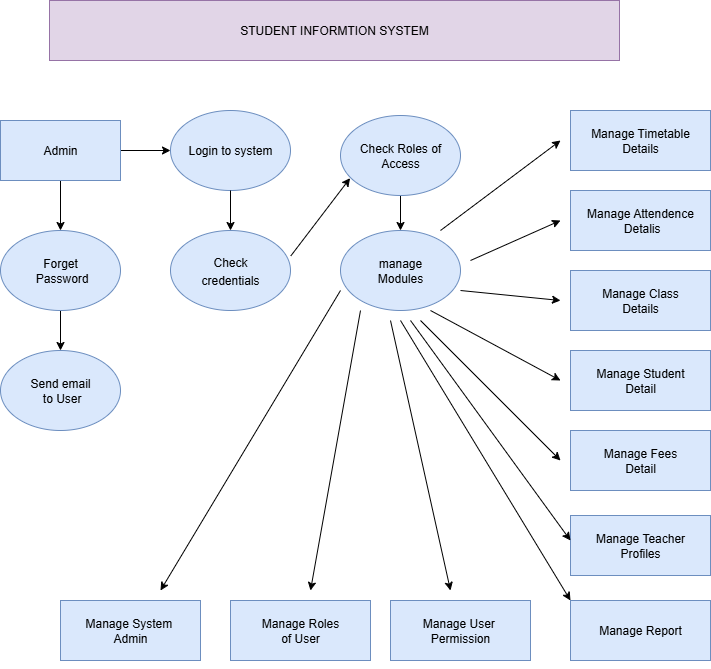

The diagram above was exported from draw.io. Its source (the exported page's mxGraphModel, read from the mxfile embedded in the PNG):
<mxGraphModel dx="1226" dy="661" grid="1" gridSize="10" guides="1" tooltips="1" connect="1" arrows="1" fold="1" page="1" pageScale="1" pageWidth="827" pageHeight="1169" math="0" shadow="0">
  <root>
    <mxCell id="0" />
    <mxCell id="1" parent="0" />
    <mxCell id="aVvDx9BhND4HwXZdRAAX-3" value="STUDENT INFORMTION SYSTEM" style="rounded=0;whiteSpace=wrap;html=1;strokeColor=#9673a6;align=center;verticalAlign=middle;fontFamily=Helvetica;fontSize=12;fontColor=default;fillColor=#e1d5e7;" vertex="1" parent="1">
      <mxGeometry x="129" y="40" width="570" height="60" as="geometry" />
    </mxCell>
    <mxCell id="aVvDx9BhND4HwXZdRAAX-4" style="edgeStyle=orthogonalEdgeStyle;rounded=0;orthogonalLoop=1;jettySize=auto;html=1;exitX=0.5;exitY=1;exitDx=0;exitDy=0;fontFamily=Helvetica;fontSize=12;fontColor=default;" edge="1" parent="1" source="aVvDx9BhND4HwXZdRAAX-3" target="aVvDx9BhND4HwXZdRAAX-3">
      <mxGeometry relative="1" as="geometry" />
    </mxCell>
    <mxCell id="aVvDx9BhND4HwXZdRAAX-7" value="" style="edgeStyle=orthogonalEdgeStyle;rounded=0;orthogonalLoop=1;jettySize=auto;html=1;fontFamily=Helvetica;fontSize=12;fontColor=default;" edge="1" parent="1" source="aVvDx9BhND4HwXZdRAAX-5" target="aVvDx9BhND4HwXZdRAAX-6">
      <mxGeometry relative="1" as="geometry" />
    </mxCell>
    <mxCell id="aVvDx9BhND4HwXZdRAAX-15" value="" style="edgeStyle=orthogonalEdgeStyle;rounded=0;orthogonalLoop=1;jettySize=auto;html=1;fontFamily=Helvetica;fontSize=12;fontColor=default;" edge="1" parent="1" source="aVvDx9BhND4HwXZdRAAX-5" target="aVvDx9BhND4HwXZdRAAX-14">
      <mxGeometry relative="1" as="geometry" />
    </mxCell>
    <mxCell id="aVvDx9BhND4HwXZdRAAX-5" value="Admin" style="rounded=0;whiteSpace=wrap;html=1;strokeColor=#6c8ebf;align=center;verticalAlign=middle;fontFamily=Helvetica;fontSize=12;fillColor=#dae8fc;" vertex="1" parent="1">
      <mxGeometry x="80" y="160" width="120" height="60" as="geometry" />
    </mxCell>
    <mxCell id="aVvDx9BhND4HwXZdRAAX-6" value="Login to system" style="ellipse;whiteSpace=wrap;html=1;rounded=0;strokeColor=#6c8ebf;align=center;verticalAlign=middle;fontFamily=Helvetica;fontSize=12;fillColor=#dae8fc;" vertex="1" parent="1">
      <mxGeometry x="250" y="150" width="120" height="80" as="geometry" />
    </mxCell>
    <mxCell id="aVvDx9BhND4HwXZdRAAX-12" value="" style="edgeStyle=orthogonalEdgeStyle;rounded=0;orthogonalLoop=1;jettySize=auto;html=1;fontFamily=Helvetica;fontSize=12;fontColor=default;" edge="1" parent="1" source="aVvDx9BhND4HwXZdRAAX-6" target="aVvDx9BhND4HwXZdRAAX-10">
      <mxGeometry relative="1" as="geometry">
        <mxPoint x="340" y="230" as="sourcePoint" />
        <mxPoint x="340" y="310" as="targetPoint" />
      </mxGeometry>
    </mxCell>
    <mxCell id="aVvDx9BhND4HwXZdRAAX-10" value="" style="ellipse;whiteSpace=wrap;html=1;rounded=0;strokeColor=#6c8ebf;align=center;verticalAlign=middle;fontFamily=Helvetica;fontSize=12;fillColor=#dae8fc;" vertex="1" parent="1">
      <mxGeometry x="250" y="270" width="120" height="80" as="geometry" />
    </mxCell>
    <mxCell id="aVvDx9BhND4HwXZdRAAX-13" value="&lt;span style=&quot;line-height: 150%;&quot;&gt;&lt;font style=&quot;&quot;&gt;Check credentials&lt;/font&gt;&lt;/span&gt;" style="text;html=1;align=center;verticalAlign=middle;whiteSpace=wrap;rounded=0;fontFamily=Helvetica;fontSize=12;fontColor=default;" vertex="1" parent="1">
      <mxGeometry x="280" y="295" width="60" height="30" as="geometry" />
    </mxCell>
    <mxCell id="aVvDx9BhND4HwXZdRAAX-17" value="" style="edgeStyle=orthogonalEdgeStyle;rounded=0;orthogonalLoop=1;jettySize=auto;html=1;fontFamily=Helvetica;fontSize=12;fontColor=default;" edge="1" parent="1" source="aVvDx9BhND4HwXZdRAAX-14" target="aVvDx9BhND4HwXZdRAAX-16">
      <mxGeometry relative="1" as="geometry" />
    </mxCell>
    <mxCell id="aVvDx9BhND4HwXZdRAAX-14" value="Forget&lt;div&gt;&amp;nbsp;Password&lt;/div&gt;" style="ellipse;whiteSpace=wrap;html=1;rounded=0;strokeColor=#6c8ebf;align=center;verticalAlign=middle;fontFamily=Helvetica;fontSize=12;fillColor=#dae8fc;" vertex="1" parent="1">
      <mxGeometry x="80" y="270" width="120" height="80" as="geometry" />
    </mxCell>
    <mxCell id="aVvDx9BhND4HwXZdRAAX-16" value="Send email&lt;div&gt;&amp;nbsp;to&lt;span style=&quot;background-color: transparent; color: light-dark(rgb(0, 0, 0), rgb(255, 255, 255));&quot;&gt;&amp;nbsp;User&lt;/span&gt;&lt;/div&gt;" style="ellipse;whiteSpace=wrap;html=1;rounded=0;strokeColor=#6c8ebf;align=center;verticalAlign=middle;fontFamily=Helvetica;fontSize=12;fillColor=#dae8fc;" vertex="1" parent="1">
      <mxGeometry x="80" y="390" width="120" height="80" as="geometry" />
    </mxCell>
    <mxCell id="aVvDx9BhND4HwXZdRAAX-21" value="" style="edgeStyle=orthogonalEdgeStyle;rounded=0;orthogonalLoop=1;jettySize=auto;html=1;fontFamily=Helvetica;fontSize=12;fontColor=default;" edge="1" parent="1" source="aVvDx9BhND4HwXZdRAAX-18" target="aVvDx9BhND4HwXZdRAAX-20">
      <mxGeometry relative="1" as="geometry" />
    </mxCell>
    <mxCell id="aVvDx9BhND4HwXZdRAAX-18" value="Check Roles of Access" style="ellipse;whiteSpace=wrap;html=1;rounded=0;strokeColor=#6c8ebf;align=center;verticalAlign=middle;fontFamily=Helvetica;fontSize=12;fillColor=#dae8fc;" vertex="1" parent="1">
      <mxGeometry x="420" y="155" width="120" height="80" as="geometry" />
    </mxCell>
    <mxCell id="aVvDx9BhND4HwXZdRAAX-20" value="manage&lt;div&gt;Modules&lt;/div&gt;" style="ellipse;whiteSpace=wrap;html=1;rounded=0;strokeColor=#6c8ebf;align=center;verticalAlign=middle;fontFamily=Helvetica;fontSize=12;fillColor=#dae8fc;" vertex="1" parent="1">
      <mxGeometry x="420" y="270" width="120" height="80" as="geometry" />
    </mxCell>
    <mxCell id="aVvDx9BhND4HwXZdRAAX-22" value="" style="endArrow=classic;html=1;rounded=0;fontFamily=Helvetica;fontSize=12;fontColor=default;exitX=1.003;exitY=0.317;exitDx=0;exitDy=0;exitPerimeter=0;entryX=0.08;entryY=0.783;entryDx=0;entryDy=0;entryPerimeter=0;" edge="1" parent="1" source="aVvDx9BhND4HwXZdRAAX-10" target="aVvDx9BhND4HwXZdRAAX-18">
      <mxGeometry width="50" height="50" relative="1" as="geometry">
        <mxPoint x="440" y="300" as="sourcePoint" />
        <mxPoint x="490" y="250" as="targetPoint" />
        <Array as="points" />
      </mxGeometry>
    </mxCell>
    <mxCell id="aVvDx9BhND4HwXZdRAAX-23" value="Manage Timetable&lt;div&gt;Details&lt;/div&gt;" style="rounded=0;whiteSpace=wrap;html=1;strokeColor=#6c8ebf;align=center;verticalAlign=middle;fontFamily=Helvetica;fontSize=12;fillColor=#dae8fc;" vertex="1" parent="1">
      <mxGeometry x="650" y="150" width="140" height="60" as="geometry" />
    </mxCell>
    <mxCell id="aVvDx9BhND4HwXZdRAAX-24" value="Manage Attendence&lt;div&gt;&amp;nbsp;Detalis&lt;/div&gt;" style="rounded=0;whiteSpace=wrap;html=1;strokeColor=#6c8ebf;align=center;verticalAlign=middle;fontFamily=Helvetica;fontSize=12;fillColor=#dae8fc;" vertex="1" parent="1">
      <mxGeometry x="650" y="230" width="140" height="60" as="geometry" />
    </mxCell>
    <mxCell id="aVvDx9BhND4HwXZdRAAX-26" value="Manage Class&lt;div&gt;Details&lt;/div&gt;" style="rounded=0;whiteSpace=wrap;html=1;strokeColor=#6c8ebf;align=center;verticalAlign=middle;fontFamily=Helvetica;fontSize=12;fillColor=#dae8fc;" vertex="1" parent="1">
      <mxGeometry x="650" y="310" width="140" height="60" as="geometry" />
    </mxCell>
    <mxCell id="aVvDx9BhND4HwXZdRAAX-28" value="Manage Student&lt;div&gt;Detail&lt;/div&gt;" style="rounded=0;whiteSpace=wrap;html=1;strokeColor=#6c8ebf;align=center;verticalAlign=middle;fontFamily=Helvetica;fontSize=12;fillColor=#dae8fc;" vertex="1" parent="1">
      <mxGeometry x="650" y="390" width="140" height="60" as="geometry" />
    </mxCell>
    <mxCell id="aVvDx9BhND4HwXZdRAAX-30" value="Manage Fees&lt;div&gt;Detail&lt;/div&gt;" style="rounded=0;whiteSpace=wrap;html=1;strokeColor=#6c8ebf;align=center;verticalAlign=middle;fontFamily=Helvetica;fontSize=12;fillColor=#dae8fc;" vertex="1" parent="1">
      <mxGeometry x="650" y="470" width="140" height="60" as="geometry" />
    </mxCell>
    <mxCell id="aVvDx9BhND4HwXZdRAAX-32" value="Manage Teacher&lt;div&gt;Profiles&lt;/div&gt;" style="rounded=0;whiteSpace=wrap;html=1;strokeColor=#6c8ebf;align=center;verticalAlign=middle;fontFamily=Helvetica;fontSize=12;fillColor=#dae8fc;" vertex="1" parent="1">
      <mxGeometry x="650" y="555" width="140" height="60" as="geometry" />
    </mxCell>
    <mxCell id="aVvDx9BhND4HwXZdRAAX-34" value="Manage Report" style="rounded=0;whiteSpace=wrap;html=1;strokeColor=#6c8ebf;align=center;verticalAlign=middle;fontFamily=Helvetica;fontSize=12;fillColor=#dae8fc;" vertex="1" parent="1">
      <mxGeometry x="650" y="640" width="140" height="60" as="geometry" />
    </mxCell>
    <mxCell id="aVvDx9BhND4HwXZdRAAX-36" value="Manage User&amp;nbsp;&lt;div&gt;Permission&lt;/div&gt;" style="rounded=0;whiteSpace=wrap;html=1;strokeColor=#6c8ebf;align=center;verticalAlign=middle;fontFamily=Helvetica;fontSize=12;fillColor=#dae8fc;" vertex="1" parent="1">
      <mxGeometry x="470" y="640" width="140" height="60" as="geometry" />
    </mxCell>
    <mxCell id="aVvDx9BhND4HwXZdRAAX-38" style="edgeStyle=orthogonalEdgeStyle;rounded=0;orthogonalLoop=1;jettySize=auto;html=1;exitX=0.5;exitY=1;exitDx=0;exitDy=0;fontFamily=Helvetica;fontSize=12;fontColor=default;" edge="1" parent="1" source="aVvDx9BhND4HwXZdRAAX-36" target="aVvDx9BhND4HwXZdRAAX-36">
      <mxGeometry relative="1" as="geometry" />
    </mxCell>
    <mxCell id="aVvDx9BhND4HwXZdRAAX-39" value="Manage Roles&lt;div&gt;of User&lt;/div&gt;" style="rounded=0;whiteSpace=wrap;html=1;strokeColor=#6c8ebf;align=center;verticalAlign=middle;fontFamily=Helvetica;fontSize=12;fillColor=#dae8fc;" vertex="1" parent="1">
      <mxGeometry x="310" y="640" width="140" height="60" as="geometry" />
    </mxCell>
    <mxCell id="aVvDx9BhND4HwXZdRAAX-41" value="Manage System&amp;nbsp;&lt;div&gt;Admin&lt;/div&gt;" style="rounded=0;whiteSpace=wrap;html=1;strokeColor=#6c8ebf;align=center;verticalAlign=middle;fontFamily=Helvetica;fontSize=12;fillColor=#dae8fc;" vertex="1" parent="1">
      <mxGeometry x="140" y="640" width="140" height="60" as="geometry" />
    </mxCell>
    <mxCell id="aVvDx9BhND4HwXZdRAAX-46" value="" style="endArrow=classic;html=1;rounded=0;fontFamily=Helvetica;fontSize=12;fontColor=default;" edge="1" parent="1">
      <mxGeometry width="50" height="50" relative="1" as="geometry">
        <mxPoint x="440" y="350" as="sourcePoint" />
        <mxPoint x="390" y="630" as="targetPoint" />
      </mxGeometry>
    </mxCell>
    <mxCell id="aVvDx9BhND4HwXZdRAAX-47" value="" style="endArrow=classic;html=1;rounded=0;fontFamily=Helvetica;fontSize=12;fontColor=default;" edge="1" parent="1">
      <mxGeometry width="50" height="50" relative="1" as="geometry">
        <mxPoint x="470" y="360" as="sourcePoint" />
        <mxPoint x="530" y="630" as="targetPoint" />
      </mxGeometry>
    </mxCell>
    <mxCell id="aVvDx9BhND4HwXZdRAAX-48" value="" style="endArrow=classic;html=1;rounded=0;fontFamily=Helvetica;fontSize=12;fontColor=default;entryX=0;entryY=0;entryDx=0;entryDy=0;" edge="1" parent="1" target="aVvDx9BhND4HwXZdRAAX-34">
      <mxGeometry width="50" height="50" relative="1" as="geometry">
        <mxPoint x="480" y="360" as="sourcePoint" />
        <mxPoint x="640" y="630" as="targetPoint" />
      </mxGeometry>
    </mxCell>
    <mxCell id="aVvDx9BhND4HwXZdRAAX-49" value="" style="endArrow=classic;html=1;rounded=0;fontFamily=Helvetica;fontSize=12;fontColor=default;exitX=0.5;exitY=1;exitDx=0;exitDy=0;" edge="1" parent="1">
      <mxGeometry width="50" height="50" relative="1" as="geometry">
        <mxPoint x="490" y="360" as="sourcePoint" />
        <mxPoint x="650" y="580" as="targetPoint" />
      </mxGeometry>
    </mxCell>
    <mxCell id="aVvDx9BhND4HwXZdRAAX-50" value="" style="endArrow=classic;html=1;rounded=0;fontFamily=Helvetica;fontSize=12;fontColor=default;" edge="1" parent="1">
      <mxGeometry width="50" height="50" relative="1" as="geometry">
        <mxPoint x="500" y="360" as="sourcePoint" />
        <mxPoint x="640" y="500" as="targetPoint" />
      </mxGeometry>
    </mxCell>
    <mxCell id="aVvDx9BhND4HwXZdRAAX-51" value="" style="endArrow=classic;html=1;rounded=0;fontFamily=Helvetica;fontSize=12;fontColor=default;" edge="1" parent="1">
      <mxGeometry width="50" height="50" relative="1" as="geometry">
        <mxPoint x="510" y="350" as="sourcePoint" />
        <mxPoint x="640" y="420" as="targetPoint" />
      </mxGeometry>
    </mxCell>
    <mxCell id="aVvDx9BhND4HwXZdRAAX-52" value="" style="endArrow=classic;html=1;rounded=0;fontFamily=Helvetica;fontSize=12;fontColor=default;" edge="1" parent="1">
      <mxGeometry width="50" height="50" relative="1" as="geometry">
        <mxPoint x="540" y="330" as="sourcePoint" />
        <mxPoint x="640" y="340" as="targetPoint" />
      </mxGeometry>
    </mxCell>
    <mxCell id="aVvDx9BhND4HwXZdRAAX-53" value="" style="endArrow=classic;html=1;rounded=0;fontFamily=Helvetica;fontSize=12;fontColor=default;" edge="1" parent="1">
      <mxGeometry width="50" height="50" relative="1" as="geometry">
        <mxPoint x="550" y="300" as="sourcePoint" />
        <mxPoint x="640" y="260" as="targetPoint" />
      </mxGeometry>
    </mxCell>
    <mxCell id="aVvDx9BhND4HwXZdRAAX-54" value="" style="endArrow=classic;html=1;rounded=0;fontFamily=Helvetica;fontSize=12;fontColor=default;" edge="1" parent="1">
      <mxGeometry width="50" height="50" relative="1" as="geometry">
        <mxPoint x="520" y="270" as="sourcePoint" />
        <mxPoint x="640" y="180" as="targetPoint" />
      </mxGeometry>
    </mxCell>
    <mxCell id="aVvDx9BhND4HwXZdRAAX-55" value="" style="endArrow=classic;html=1;rounded=0;fontFamily=Helvetica;fontSize=12;fontColor=default;" edge="1" parent="1">
      <mxGeometry width="50" height="50" relative="1" as="geometry">
        <mxPoint x="420" y="330" as="sourcePoint" />
        <mxPoint x="240" y="630" as="targetPoint" />
      </mxGeometry>
    </mxCell>
  </root>
</mxGraphModel>